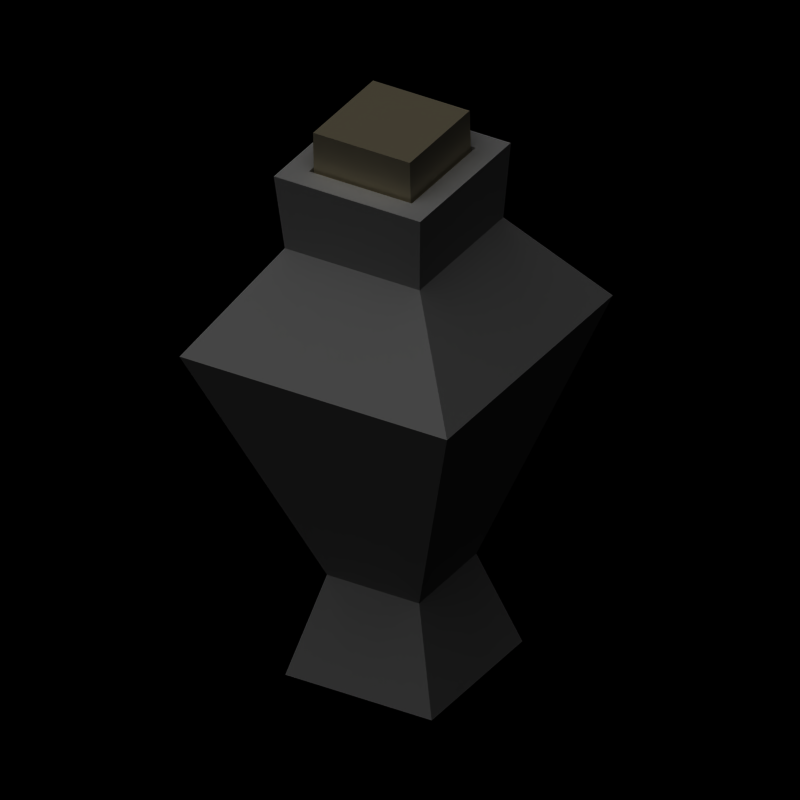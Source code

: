 # Source: potion_icons.blend  (saved by Blender 2.49.2; exported with 4.5.12 LTS)
import bpy
from mathutils import Matrix  # noqa: F401  (used for matrix-valued properties, if any)

bpy.ops.wm.read_factory_settings(use_empty=True)
scene = bpy.context.scene
scene.name = 'Scene'

# ---- collections
col_collection_1 = bpy.data.collections.new('Collection 1'); scene.collection.children.link(col_collection_1)

# ---- materials (node trees are filled in below, after node groups)
mat_glass = bpy.data.materials.new('Glass')
mat_glass.alpha_threshold = 0.0
mat_glass.diffuse_color = (1.0, 1.0, 1.0, 1.0)
mat_glass.roughness = 0.5
mat_glass.line_color = (0.0, 0.0, 0.0, 1.0)
mat_healthliquid = bpy.data.materials.new('HealthLiquid')
mat_healthliquid.alpha_threshold = 0.0
mat_healthliquid.diffuse_color = (1.0, 0.0, 0.0, 1.0)
mat_healthliquid.roughness = 0.5
mat_healthliquid.line_color = (0.0, 0.0, 0.0, 1.0)
mat_cork = bpy.data.materials.new('Cork')
mat_cork.alpha_threshold = 0.0
mat_cork.preview_render_type = 'FLAT'
mat_cork.diffuse_color = (0.8806, 0.8208, 0.6574, 1.0)
mat_cork.roughness = 0.5
mat_cork.specular_intensity = 0.0
mat_cork.line_color = (0.0, 0.0, 0.0, 1.0)
mat_manaliquid = bpy.data.materials.new('ManaLiquid')
mat_manaliquid.alpha_threshold = 0.0
mat_manaliquid.diffuse_color = (0.0, 0.0, 1.0, 1.0)
mat_manaliquid.roughness = 0.5
mat_manaliquid.line_color = (0.0, 0.0, 0.0, 1.0)

# ---- material node trees

# ---- world
world_world = bpy.data.worlds.new('World'); scene.world = world_world
world_world.color = (0.0, 0.0, 0.0)
world_world.use_sun_shadow = False
world_world.sun_shadow_jitter_overblur = 0.0
world_world.cycles.sampling_method = 'MANUAL'
world_world.cycles.sample_map_resolution = 256

# ---- cameras
cam_camera_002 = bpy.data.cameras.new('Camera.002')
cam_camera_002.type = 'ORTHO'
cam_camera_002.passepartout_alpha = 0.2
cam_camera_002.clip_end = 100.0
cam_camera_002.lens = 35.0
cam_camera_002.ortho_scale = 2.25
cam_camera_002.show_passepartout = False
cam_camera_002.show_safe_areas = True
cam_camera_002.dof.focus_distance = 0.0
cam_camera_002.dof.aperture_fstop = 128.0

# ---- lights
light_lamp = bpy.data.lights.new('Lamp', 'SUN')
light_lamp.transmission_factor = 0.0
light_lamp.angle = 1.571
light_lamp.energy = 1.0
light_lamp.shadow_buffer_clip_start = 0.5
light_lamp.shadow_soft_size = 1.0
light_lamp.shadow_cascade_max_distance = 1000.0
light_lamp.cycles.use_multiple_importance_sampling = False

# ---- meshes
me_cube_004 = bpy.data.meshes.new('Cube.004')
me_cube_004.from_pydata([(0.049, 0.049, 0.0003277), (0.049, -0.049, 0.0003277), (-0.049, -0.049, 0.0003277), (-0.049, 0.049, 0.0003277), (0.04516, 0.04516, 0.2856), (0.04516, -0.04516, 0.2856), (-0.04516, -0.04516, 0.2856), (-0.04516, 0.04516, 0.2856), (-0.049, 0.049, 0.3346), (-0.049, -0.049, 0.3346), (0.049, -0.049, 0.3346), (0.049, 0.049, 0.3346), (0.0343, 0.0343, 0.3346), (0.0343, -0.0343, 0.3346), (-0.0343, -0.0343, 0.3346), (-0.0343, 0.0343, 0.3346), (0.03239, 0.03239, 0.36), (0.03239, 0.03239, 0.2952), (-0.03239, 0.03239, 0.2952), (-0.03239, 0.03239, 0.36), (0.03239, -0.03239, 0.36), (0.03239, -0.03239, 0.2952), (-0.03239, -0.03239, 0.2952), (-0.03239, -0.03239, 0.36), (0.01114, 0.01114, 0.06911), (0.01114, -0.01114, 0.06911), (-0.01114, -0.01114, 0.06911), (-0.01114, 0.01114, 0.06911), (0.03455, 0.03455, 0.2543), (0.03455, -0.03455, 0.2543), (-0.03455, -0.03455, 0.2543), (-0.03455, 0.03455, 0.2543), (0.03086, -0.03086, 0.06333), (0.0895, -0.0895, 0.223), (0.03086, 0.03086, 0.06333), (0.0895, 0.0895, 0.223), (-0.03086, -0.03086, 0.06333), (-0.0895, -0.0895, 0.223), (-0.03086, 0.03086, 0.06333), (-0.0895, 0.0895, 0.223), (0.06254, 0.06254, 0.2113), (0.06254, -0.06254, 0.2113), (-0.06254, -0.06254, 0.2113), (-0.06254, 0.06254, 0.2113)], [], [(0, 1, 2, 3), (4, 7, 8, 11), (7, 6, 9, 8), (6, 5, 10, 9), (5, 4, 11, 10), (10, 11, 12, 13), (9, 10, 13, 14), (8, 9, 14, 15), (11, 8, 15, 12), (18, 19, 16, 17), (20, 23, 22, 21), (16, 20, 21, 17), (17, 21, 22, 18), (18, 22, 23, 19), (19, 23, 20, 16), (12, 28, 29, 13), (13, 29, 30, 14), (14, 30, 31, 15), (15, 31, 28, 12), (28, 31, 30, 29), (24, 25, 26, 27), (0, 34, 32, 1), (34, 35, 33, 32), (35, 4, 5, 33), (1, 32, 36, 2), (32, 33, 37, 36), (33, 5, 6, 37), (2, 36, 38, 3), (36, 37, 39, 38), (37, 6, 7, 39), (4, 35, 39, 7), (35, 34, 38, 39), (34, 0, 3, 38), (29, 41, 40, 28), (41, 25, 24, 40), (30, 42, 41, 29), (42, 26, 25, 41), (31, 43, 42, 30), (43, 27, 26, 42), (28, 40, 43, 31), (40, 24, 27, 43)])
me_cube_004.polygons.foreach_set('material_index', [0, 0, 0, 0, 0, 0, 0, 0, 0, 2, 2, 2, 2, 2, 2, 0, 0, 0, 0, 1, 1, 0, 0, 0, 0, 0, 0, 0, 0, 0, 0, 0, 0, 1, 1, 1, 1, 1, 1, 1, 1])
_uv = me_cube_004.uv_layers.new(name='UVTex')
_uv.uv.foreach_set('vector', [0.7414, 0.8996, 0.5642, 0.8996, 0.5642, 0.7223, 0.7414, 0.7223, 0.4365, 0.4571, 0.421, 0.3603, 0.4699, 0.3506, 0.488, 0.452, 0.421, 0.3603, 0.4008, 0.2653, 0.4502, 0.2621, 0.4699, 0.3506, 0.4008, 0.2653, 0.4194, 0.175, 0.4628, 0.1831, 0.4502, 0.2621, 0.4194, 0.175, 0.4494, 0.08785, 0.488, 0.09693, 0.4628, 0.1831, 0.7414, 0.5371, 0.7414, 0.7143, 0.7149, 0.6877, 0.7149, 0.5637, 0.5642, 0.5371, 0.7414, 0.5371, 0.7149, 0.5637, 0.5908, 0.5637, 0.5642, 0.7143, 0.5642, 0.5371, 0.5908, 0.5637, 0.5908, 0.6877, 0.7414, 0.7143, 0.5642, 0.7143, 0.5908, 0.6877, 0.7149, 0.6877, 0.5789, 0.08687, 0.6617, 0.08687, 0.6617, 0.1697, 0.5789, 0.1697, 0.6617, 0.2526, 0.6617, 0.3354, 0.5789, 0.3354, 0.5789, 0.2526, 0.6617, 0.1697, 0.6617, 0.2526, 0.5789, 0.2526, 0.5789, 0.1697, 0.5789, 0.1697, 0.5789, 0.2526, 0.496, 0.2526, 0.496, 0.1697, 0.5789, 0.08687, 0.5789, 0.004013, 0.6617, 0.004013, 0.6617, 0.08687, 0.7446, 0.1697, 0.7446, 0.2526, 0.6617, 0.2526, 0.6617, 0.1697, 0.4979, 0.4902, 0.496, 0.345, 0.621, 0.3438, 0.6219, 0.489, 0.6219, 0.489, 0.621, 0.3438, 0.746, 0.3434, 0.746, 0.4886, 0.746, 0.4886, 0.746, 0.3434, 0.871, 0.3438, 0.8701, 0.489, 0.8701, 0.489, 0.871, 0.3438, 0.996, 0.345, 0.9942, 0.4902, 0.8745, 0.8473, 0.7495, 0.8473, 0.7495, 0.7223, 0.8745, 0.7223, 0.7898, 0.7143, 0.7495, 0.7143, 0.7495, 0.674, 0.7898, 0.674, 0.08202, 0.004013, 0.1606, 0.06864, 0.13, 0.1615, 0.02247, 0.1379, 0.1606, 0.06864, 0.3737, 0.01364, 0.3434, 0.1676, 0.13, 0.1615, 0.3737, 0.01364, 0.4494, 0.08785, 0.4194, 0.175, 0.3434, 0.1676, 0.02247, 0.1379, 0.13, 0.1615, 0.1002, 0.2667, 0.004013, 0.2664, 0.13, 0.1615, 0.3434, 0.1676, 0.3422, 0.2652, 0.1002, 0.2667, 0.3434, 0.1676, 0.4194, 0.175, 0.4008, 0.2653, 0.3422, 0.2652, 0.004013, 0.2664, 0.1002, 0.2667, 0.129, 0.3725, 0.02176, 0.3957, 0.1002, 0.2667, 0.3422, 0.2652, 0.3408, 0.37, 0.129, 0.3725, 0.3422, 0.2652, 0.4008, 0.2653, 0.421, 0.3603, 0.3408, 0.37, 0.4365, 0.4571, 0.3718, 0.5173, 0.3408, 0.37, 0.421, 0.3603, 0.3718, 0.5173, 0.1596, 0.4645, 0.129, 0.3725, 0.3408, 0.37, 0.1596, 0.4645, 0.08141, 0.529, 0.02176, 0.3957, 0.129, 0.3725, 0.3869, 0.8361, 0.3843, 0.7696, 0.5562, 0.7589, 0.4993, 0.8578, 0.3843, 0.7696, 0.3244, 0.5604, 0.3617, 0.5371, 0.5562, 0.7589, 0.2801, 0.8642, 0.2801, 0.7772, 0.3843, 0.7696, 0.3869, 0.8361, 0.2801, 0.7772, 0.2801, 0.56, 0.3244, 0.5604, 0.3843, 0.7696, 0.1733, 0.8361, 0.1759, 0.7696, 0.2801, 0.7772, 0.2801, 0.8642, 0.1759, 0.7696, 0.2358, 0.5604, 0.2801, 0.56, 0.2801, 0.7772, 0.06086, 0.8578, 0.004013, 0.7589, 0.1759, 0.7696, 0.1733, 0.8361, 0.004013, 0.7589, 0.1985, 0.5371, 0.2358, 0.5604, 0.1759, 0.7696])
me_cube_004.materials.append(mat_glass)
me_cube_004.materials.append(mat_healthliquid)
me_cube_004.materials.append(mat_cork)
me_cube_004.use_remesh_preserve_volume = False
me_cube_004.use_remesh_preserve_attributes = False
me_cube_004.use_mirror_vertex_groups = False
me_cube_004.update()
me_cube_001 = bpy.data.meshes.new('Cube.001')
me_cube_001.from_pydata([(0.049, 0.049, 0.0003277), (0.049, -0.049, 0.0003277), (-0.049, -0.049, 0.0003277), (-0.049, 0.049, 0.0003277), (0.04516, 0.04516, 0.2856), (0.04516, -0.04516, 0.2856), (-0.04516, -0.04516, 0.2856), (-0.04516, 0.04516, 0.2856), (-0.049, 0.049, 0.3346), (-0.049, -0.049, 0.3346), (0.049, -0.049, 0.3346), (0.049, 0.049, 0.3346), (0.0343, 0.0343, 0.3346), (0.0343, -0.0343, 0.3346), (-0.0343, -0.0343, 0.3346), (-0.0343, 0.0343, 0.3346), (0.03239, 0.03239, 0.36), (0.03239, 0.03239, 0.2952), (-0.03239, 0.03239, 0.2952), (-0.03239, 0.03239, 0.36), (0.03239, -0.03239, 0.36), (0.03239, -0.03239, 0.2952), (-0.03239, -0.03239, 0.2952), (-0.03239, -0.03239, 0.36), (0.01114, 0.01114, 0.06911), (0.01114, -0.01114, 0.06911), (-0.01114, -0.01114, 0.06911), (-0.01114, 0.01114, 0.06911), (0.03455, 0.03455, 0.2543), (0.03455, -0.03455, 0.2543), (-0.03455, -0.03455, 0.2543), (-0.03455, 0.03455, 0.2543), (0.03086, -0.03086, 0.06333), (0.0895, -0.0895, 0.223), (0.03086, 0.03086, 0.06333), (0.0895, 0.0895, 0.223), (-0.03086, -0.03086, 0.06333), (-0.0895, -0.0895, 0.223), (-0.03086, 0.03086, 0.06333), (-0.0895, 0.0895, 0.223), (0.06254, 0.06254, 0.2113), (0.06254, -0.06254, 0.2113), (-0.06254, -0.06254, 0.2113), (-0.06254, 0.06254, 0.2113)], [], [(0, 1, 2, 3), (4, 7, 8, 11), (7, 6, 9, 8), (6, 5, 10, 9), (5, 4, 11, 10), (10, 11, 12, 13), (9, 10, 13, 14), (8, 9, 14, 15), (11, 8, 15, 12), (18, 19, 16, 17), (20, 23, 22, 21), (16, 20, 21, 17), (17, 21, 22, 18), (18, 22, 23, 19), (19, 23, 20, 16), (12, 28, 29, 13), (13, 29, 30, 14), (14, 30, 31, 15), (15, 31, 28, 12), (28, 31, 30, 29), (24, 25, 26, 27), (0, 34, 32, 1), (34, 35, 33, 32), (35, 4, 5, 33), (1, 32, 36, 2), (32, 33, 37, 36), (33, 5, 6, 37), (2, 36, 38, 3), (36, 37, 39, 38), (37, 6, 7, 39), (4, 35, 39, 7), (35, 34, 38, 39), (34, 0, 3, 38), (29, 41, 40, 28), (41, 25, 24, 40), (30, 42, 41, 29), (42, 26, 25, 41), (31, 43, 42, 30), (43, 27, 26, 42), (28, 40, 43, 31), (40, 24, 27, 43)])
me_cube_001.polygons.foreach_set('material_index', [0, 0, 0, 0, 0, 0, 0, 0, 0, 2, 2, 2, 2, 2, 2, 0, 0, 0, 0, 1, 1, 0, 0, 0, 0, 0, 0, 0, 0, 0, 0, 0, 0, 1, 1, 1, 1, 1, 1, 1, 1])
_uv = me_cube_001.uv_layers.new(name='UVTex')
_uv.uv.foreach_set('vector', [0.7414, 0.8996, 0.5642, 0.8996, 0.5642, 0.7223, 0.7414, 0.7223, 0.4365, 0.4571, 0.421, 0.3603, 0.4699, 0.3506, 0.488, 0.452, 0.421, 0.3603, 0.4008, 0.2653, 0.4502, 0.2621, 0.4699, 0.3506, 0.4008, 0.2653, 0.4194, 0.175, 0.4628, 0.1831, 0.4502, 0.2621, 0.4194, 0.175, 0.4494, 0.08785, 0.488, 0.09693, 0.4628, 0.1831, 0.7414, 0.5371, 0.7414, 0.7143, 0.7149, 0.6877, 0.7149, 0.5637, 0.5642, 0.5371, 0.7414, 0.5371, 0.7149, 0.5637, 0.5908, 0.5637, 0.5642, 0.7143, 0.5642, 0.5371, 0.5908, 0.5637, 0.5908, 0.6877, 0.7414, 0.7143, 0.5642, 0.7143, 0.5908, 0.6877, 0.7149, 0.6877, 0.5789, 0.08687, 0.6617, 0.08687, 0.6617, 0.1697, 0.5789, 0.1697, 0.6617, 0.2526, 0.6617, 0.3354, 0.5789, 0.3354, 0.5789, 0.2526, 0.6617, 0.1697, 0.6617, 0.2526, 0.5789, 0.2526, 0.5789, 0.1697, 0.5789, 0.1697, 0.5789, 0.2526, 0.496, 0.2526, 0.496, 0.1697, 0.5789, 0.08687, 0.5789, 0.004013, 0.6617, 0.004013, 0.6617, 0.08687, 0.7446, 0.1697, 0.7446, 0.2526, 0.6617, 0.2526, 0.6617, 0.1697, 0.4979, 0.4902, 0.496, 0.345, 0.621, 0.3438, 0.6219, 0.489, 0.6219, 0.489, 0.621, 0.3438, 0.746, 0.3434, 0.746, 0.4886, 0.746, 0.4886, 0.746, 0.3434, 0.871, 0.3438, 0.8701, 0.489, 0.8701, 0.489, 0.871, 0.3438, 0.996, 0.345, 0.9942, 0.4902, 0.8745, 0.8473, 0.7495, 0.8473, 0.7495, 0.7223, 0.8745, 0.7223, 0.7898, 0.7143, 0.7495, 0.7143, 0.7495, 0.674, 0.7898, 0.674, 0.08202, 0.004013, 0.1606, 0.06864, 0.13, 0.1615, 0.02247, 0.1379, 0.1606, 0.06864, 0.3737, 0.01364, 0.3434, 0.1676, 0.13, 0.1615, 0.3737, 0.01364, 0.4494, 0.08785, 0.4194, 0.175, 0.3434, 0.1676, 0.02247, 0.1379, 0.13, 0.1615, 0.1002, 0.2667, 0.004013, 0.2664, 0.13, 0.1615, 0.3434, 0.1676, 0.3422, 0.2652, 0.1002, 0.2667, 0.3434, 0.1676, 0.4194, 0.175, 0.4008, 0.2653, 0.3422, 0.2652, 0.004013, 0.2664, 0.1002, 0.2667, 0.129, 0.3725, 0.02176, 0.3957, 0.1002, 0.2667, 0.3422, 0.2652, 0.3408, 0.37, 0.129, 0.3725, 0.3422, 0.2652, 0.4008, 0.2653, 0.421, 0.3603, 0.3408, 0.37, 0.4365, 0.4571, 0.3718, 0.5173, 0.3408, 0.37, 0.421, 0.3603, 0.3718, 0.5173, 0.1596, 0.4645, 0.129, 0.3725, 0.3408, 0.37, 0.1596, 0.4645, 0.08141, 0.529, 0.02176, 0.3957, 0.129, 0.3725, 0.3869, 0.8361, 0.3843, 0.7696, 0.5562, 0.7589, 0.4993, 0.8578, 0.3843, 0.7696, 0.3244, 0.5604, 0.3617, 0.5371, 0.5562, 0.7589, 0.2801, 0.8642, 0.2801, 0.7772, 0.3843, 0.7696, 0.3869, 0.8361, 0.2801, 0.7772, 0.2801, 0.56, 0.3244, 0.5604, 0.3843, 0.7696, 0.1733, 0.8361, 0.1759, 0.7696, 0.2801, 0.7772, 0.2801, 0.8642, 0.1759, 0.7696, 0.2358, 0.5604, 0.2801, 0.56, 0.2801, 0.7772, 0.06086, 0.8578, 0.004013, 0.7589, 0.1759, 0.7696, 0.1733, 0.8361, 0.004013, 0.7589, 0.1985, 0.5371, 0.2358, 0.5604, 0.1759, 0.7696])
me_cube_001.materials.append(mat_glass)
me_cube_001.materials.append(mat_manaliquid)
me_cube_001.materials.append(mat_cork)
me_cube_001.use_remesh_preserve_volume = False
me_cube_001.use_remesh_preserve_attributes = False
me_cube_001.use_mirror_vertex_groups = False
me_cube_001.update()

# ---- objects
ob_healthvial = bpy.data.objects.new('HealthVial', me_cube_004)
ob_manavial = bpy.data.objects.new('ManaVial', me_cube_001)
ob_lamp = bpy.data.objects.new('Lamp', light_lamp)
ob_camera = bpy.data.objects.new('Camera', cam_camera_002)

# ---- transforms, parenting, visibility, modifiers, constraints
ob_healthvial.location = (9.0, -2.819e-05, 0.0001303)
ob_healthvial.rotation_euler = (0.0, -0.0, -1.571)
ob_healthvial.scale = (4.95, 4.95, 4.95)
ob_healthvial.lock_rotations_4d = False
ob_healthvial.empty_display_type = 'ARROWS'
ob_healthvial.lineart.crease_threshold = 0.0
ob_manavial.location = (0.0, -2.819e-05, 0.0001303)
ob_manavial.rotation_euler = (0.0, -0.0, -1.571)
ob_manavial.scale = (4.95, 4.95, 4.95)
ob_manavial.lock_rotations_4d = False
ob_manavial.empty_display_type = 'ARROWS'
ob_manavial.lineart.crease_threshold = 0.0
ob_lamp.location = (-2.345, -7.657, 0.0)
ob_lamp.rotation_euler = (0.347, 0.1978, -0.4809)
ob_lamp.lock_rotations_4d = False
ob_lamp.empty_display_type = 'ARROWS'
ob_lamp.lineart.crease_threshold = 0.0
ob_camera.location = (4.157, -6.521, 5.703)
ob_camera.rotation_euler = (1.011, 0.01954, 0.5545)
ob_camera.lock_rotations_4d = False
ob_camera.empty_display_type = 'ARROWS'
ob_camera.lineart.crease_threshold = 0.0

# ---- collection membership
col_collection_1.objects.link(ob_healthvial)
col_collection_1.objects.link(ob_manavial)
col_collection_1.objects.link(ob_lamp)
col_collection_1.objects.link(ob_camera)

# ---- scene / render settings (as saved in the file)
scene.camera = ob_camera
scene.frame_start = 1; scene.frame_end = 250; scene.frame_set(1)
scene.render.engine = 'BLENDER_EEVEE_NEXT'
scene.render.image_settings.color_mode = 'RGB'
scene.render.image_settings.compression = 90
scene.render.resolution_x = 120
scene.render.resolution_y = 120
scene.render.resolution_percentage = 25
scene.render.pixel_aspect_x = 100.0
scene.render.pixel_aspect_y = 100.0
scene.render.fps = 25
scene.render.dither_intensity = 0.0
scene.render.use_compositing = False
scene.render.use_sequencer = False
scene.render.bake_margin = 2
scene.render.bake_bias = 0.0
scene.render.use_stamp_time = False
scene.render.use_stamp_date = False
scene.render.use_stamp_frame = False
scene.render.use_stamp_camera = False
scene.render.use_stamp_scene = False
scene.render.use_stamp_filename = False
scene.render.use_stamp_render_time = False
scene.render.stamp_font_size = 0
scene.cycles.use_denoising = False
scene.cycles.samples = 10
scene.cycles.sampling_pattern = 'TABULATED_SOBOL'
scene.cycles.light_sampling_threshold = 0.0
scene.cycles.use_adaptive_sampling = False
scene.cycles.use_light_tree = False
scene.cycles.blur_glossy = 0.0
scene.cycles.volume_bounces = 1
scene.cycles.pixel_filter_type = 'GAUSSIAN'
scene.cycles.sample_clamp_indirect = 0.0
scene.view_settings.view_transform = 'Raw'
bpy.context.view_layer.update()
